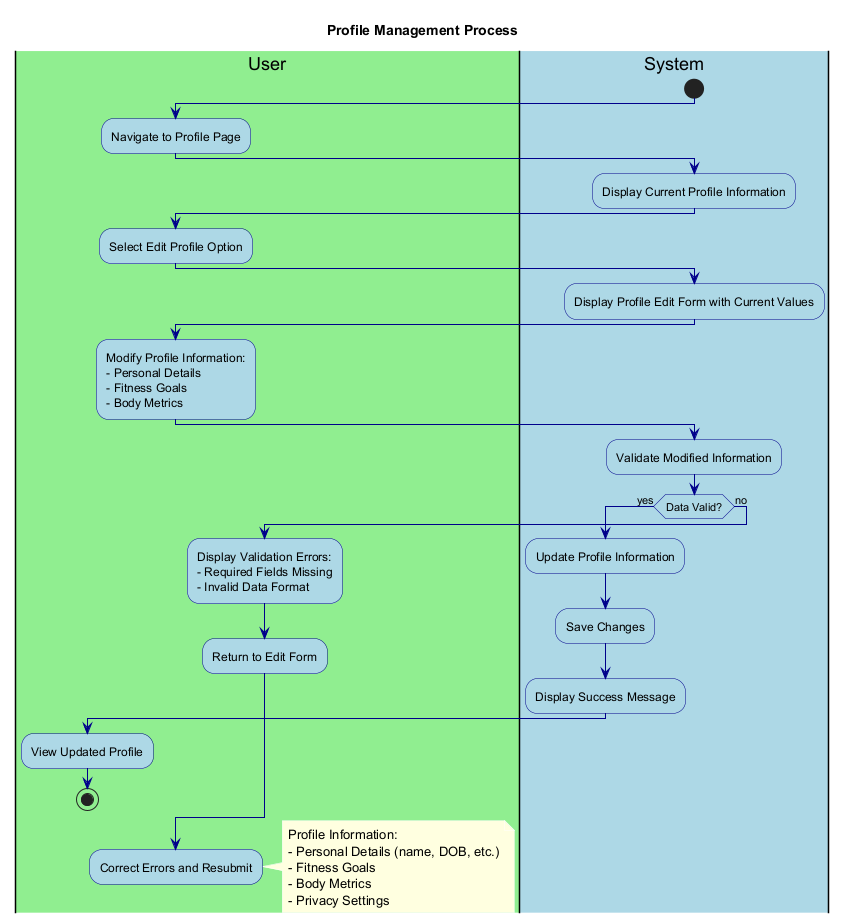

The diagram above was rendered by PlantUML. Its source (embedded in the PNG):
@startuml ProfileManagement

' Styling
skinparam backgroundColor white
skinparam activity {
    BackgroundColor LightBlue
    BorderColor DarkBlue
    FontColor Black
}
skinparam arrow {
    Color DarkBlue
    FontColor Black
}
skinparam note {
    BackgroundColor LightYellow
    BorderColor DarkYellow
    FontColor Black
}

title Profile Management Process

|#LightGreen|User|
|#LightBlue|System|

start

|User|
:Navigate to Profile Page;

|System|
:Display Current Profile Information;

|User|
:Select Edit Profile Option;

|System|
:Display Profile Edit Form with Current Values;

|User|
:Modify Profile Information:
- Personal Details
- Fitness Goals
- Body Metrics;

|System|
:Validate Modified Information;

if (Data Valid?) then (yes)
  :Update Profile Information;
  :Save Changes;
  :Display Success Message;
  
  |User|
  :View Updated Profile;
  
  stop
else (no)
  :Display Validation Errors:
  - Required Fields Missing
  - Invalid Data Format;
  :Return to Edit Form;
endif

|User|
:Correct Errors and Resubmit;

note right
  Profile Information:
  - Personal Details (name, DOB, etc.)
  - Fitness Goals
  - Body Metrics
  - Privacy Settings
end note

@enduml